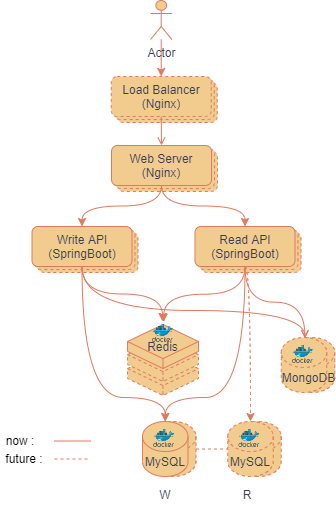

The diagram above was exported from draw.io. Its source (the exported page's mxGraphModel, read from the mxfile embedded in the PNG):
<mxGraphModel dx="865" dy="456" grid="0" gridSize="10" guides="1" tooltips="1" connect="1" arrows="1" fold="1" page="1" pageScale="1" pageWidth="2339" pageHeight="3300" background="#FFFFFF" math="0" shadow="0">
  <root>
    <mxCell id="0" />
    <mxCell id="1" parent="0" />
    <mxCell id="qQ_Xa9LyEh8_QaByh26w-84" style="edgeStyle=orthogonalEdgeStyle;curved=0;rounded=1;sketch=0;orthogonalLoop=1;jettySize=auto;html=1;exitX=1;exitY=0.5;exitDx=0;exitDy=0;exitPerimeter=0;entryX=0;entryY=0.5;entryDx=0;entryDy=0;entryPerimeter=0;fontColor=#393C56;endArrow=none;endFill=0;strokeColor=#E07A5F;fillColor=#F2CC8F;dashed=1;" edge="1" parent="1" source="qQ_Xa9LyEh8_QaByh26w-53" target="qQ_Xa9LyEh8_QaByh26w-82">
      <mxGeometry relative="1" as="geometry" />
    </mxCell>
    <mxCell id="qQ_Xa9LyEh8_QaByh26w-53" value="My" style="shape=cylinder3;whiteSpace=wrap;html=1;boundedLbl=1;backgroundOutline=1;size=15;dashed=1;rounded=1;fillColor=#F2CC8F;strokeColor=#E07A5F;fontColor=#393C56;" vertex="1" parent="1">
      <mxGeometry x="391" y="538" width="45.5" height="55" as="geometry" />
    </mxCell>
    <mxCell id="qQ_Xa9LyEh8_QaByh26w-52" value="" style="html=1;whiteSpace=wrap;shape=isoCube2;backgroundOutline=1;isoAngle=15;shadow=0;dashed=1;rounded=1;fillColor=#F2CC8F;strokeColor=#E07A5F;fontColor=#393C56;" vertex="1" parent="1">
      <mxGeometry x="368" y="468" width="71" height="44" as="geometry" />
    </mxCell>
    <mxCell id="qQ_Xa9LyEh8_QaByh26w-51" value="" style="html=1;whiteSpace=wrap;shape=isoCube2;backgroundOutline=1;isoAngle=15;shadow=0;dashed=1;rounded=1;fillColor=#F2CC8F;strokeColor=#E07A5F;fontColor=#393C56;" vertex="1" parent="1">
      <mxGeometry x="368" y="454" width="71" height="44" as="geometry" />
    </mxCell>
    <mxCell id="qQ_Xa9LyEh8_QaByh26w-2" value="Load Balancer" style="whiteSpace=wrap;html=1;dashed=1;rounded=1;fillColor=#F2CC8F;strokeColor=#E07A5F;fontColor=#393C56;" vertex="1" parent="1">
      <mxGeometry x="357.75" y="199" width="100" height="40" as="geometry" />
    </mxCell>
    <mxCell id="qQ_Xa9LyEh8_QaByh26w-5" style="edgeStyle=orthogonalEdgeStyle;orthogonalLoop=1;jettySize=auto;html=1;entryX=0.5;entryY=0;entryDx=0;entryDy=0;curved=1;labelBackgroundColor=#F4F1DE;strokeColor=#E07A5F;fontColor=#393C56;" edge="1" parent="1" source="qQ_Xa9LyEh8_QaByh26w-3" target="qQ_Xa9LyEh8_QaByh26w-7">
      <mxGeometry relative="1" as="geometry" />
    </mxCell>
    <mxCell id="qQ_Xa9LyEh8_QaByh26w-3" value="&lt;font style=&quot;font-size: 11px&quot;&gt;Actor&lt;/font&gt;" style="shape=umlActor;verticalLabelPosition=bottom;verticalAlign=top;html=1;outlineConnect=0;rounded=1;fillColor=#F2CC8F;strokeColor=#E07A5F;fontColor=#393C56;" vertex="1" parent="1">
      <mxGeometry x="391" y="117" width="21.37" height="39" as="geometry" />
    </mxCell>
    <mxCell id="qQ_Xa9LyEh8_QaByh26w-6" value="Load Balancer" style="whiteSpace=wrap;html=1;dashed=1;rounded=1;fillColor=#F2CC8F;strokeColor=#E07A5F;fontColor=#393C56;" vertex="1" parent="1">
      <mxGeometry x="354.75" y="196" width="100" height="40" as="geometry" />
    </mxCell>
    <mxCell id="qQ_Xa9LyEh8_QaByh26w-74" style="edgeStyle=orthogonalEdgeStyle;curved=1;rounded=0;orthogonalLoop=1;jettySize=auto;html=1;exitX=0.5;exitY=1;exitDx=0;exitDy=0;entryX=0.5;entryY=0;entryDx=0;entryDy=0;endArrow=open;endFill=0;labelBackgroundColor=#F4F1DE;strokeColor=#E07A5F;fontColor=#393C56;" edge="1" parent="1" source="qQ_Xa9LyEh8_QaByh26w-7" target="qQ_Xa9LyEh8_QaByh26w-10">
      <mxGeometry relative="1" as="geometry" />
    </mxCell>
    <mxCell id="qQ_Xa9LyEh8_QaByh26w-7" value="Load Balancer&lt;br&gt;(Nginx)" style="whiteSpace=wrap;html=1;dashed=1;rounded=1;fillColor=#F2CC8F;strokeColor=#E07A5F;fontColor=#393C56;" vertex="1" parent="1">
      <mxGeometry x="351.75" y="193" width="100" height="40" as="geometry" />
    </mxCell>
    <mxCell id="qQ_Xa9LyEh8_QaByh26w-8" value="Load Balancer" style="whiteSpace=wrap;html=1;dashed=1;rounded=1;fillColor=#F2CC8F;strokeColor=#E07A5F;fontColor=#393C56;" vertex="1" parent="1">
      <mxGeometry x="358" y="268" width="100" height="40" as="geometry" />
    </mxCell>
    <mxCell id="qQ_Xa9LyEh8_QaByh26w-9" value="Load Balancer" style="whiteSpace=wrap;html=1;dashed=1;rounded=1;fillColor=#F2CC8F;strokeColor=#E07A5F;fontColor=#393C56;" vertex="1" parent="1">
      <mxGeometry x="355" y="265" width="100" height="40" as="geometry" />
    </mxCell>
    <mxCell id="qQ_Xa9LyEh8_QaByh26w-36" style="edgeStyle=orthogonalEdgeStyle;orthogonalLoop=1;jettySize=auto;html=1;exitX=0.5;exitY=1;exitDx=0;exitDy=0;entryX=0.5;entryY=0;entryDx=0;entryDy=0;curved=1;labelBackgroundColor=#F4F1DE;strokeColor=#E07A5F;fontColor=#393C56;" edge="1" parent="1" source="qQ_Xa9LyEh8_QaByh26w-10" target="qQ_Xa9LyEh8_QaByh26w-17">
      <mxGeometry relative="1" as="geometry" />
    </mxCell>
    <mxCell id="qQ_Xa9LyEh8_QaByh26w-37" style="edgeStyle=orthogonalEdgeStyle;orthogonalLoop=1;jettySize=auto;html=1;exitX=0.5;exitY=1;exitDx=0;exitDy=0;entryX=0.5;entryY=0;entryDx=0;entryDy=0;curved=1;labelBackgroundColor=#F4F1DE;strokeColor=#E07A5F;fontColor=#393C56;" edge="1" parent="1" source="qQ_Xa9LyEh8_QaByh26w-10" target="qQ_Xa9LyEh8_QaByh26w-14">
      <mxGeometry relative="1" as="geometry" />
    </mxCell>
    <mxCell id="qQ_Xa9LyEh8_QaByh26w-10" value="&lt;span style=&quot;font-size: 7px&quot;&gt;Web Server&lt;br&gt;(Nginx)&lt;br&gt;&lt;/span&gt;" style="whiteSpace=wrap;html=1;rounded=1;fillColor=#F2CC8F;strokeColor=#E07A5F;fontColor=#393C56;" vertex="1" parent="1">
      <mxGeometry x="352" y="262" width="100" height="40" as="geometry" />
    </mxCell>
    <mxCell id="qQ_Xa9LyEh8_QaByh26w-12" value="Load Balancer" style="whiteSpace=wrap;html=1;dashed=1;rounded=1;fillColor=#F2CC8F;strokeColor=#E07A5F;fontColor=#393C56;" vertex="1" parent="1">
      <mxGeometry x="441.5" y="349" width="100" height="40" as="geometry" />
    </mxCell>
    <mxCell id="qQ_Xa9LyEh8_QaByh26w-13" value="Load Balancer" style="whiteSpace=wrap;html=1;dashed=1;rounded=1;fillColor=#F2CC8F;strokeColor=#E07A5F;fontColor=#393C56;" vertex="1" parent="1">
      <mxGeometry x="438.5" y="346" width="100" height="40" as="geometry" />
    </mxCell>
    <mxCell id="qQ_Xa9LyEh8_QaByh26w-29" style="edgeStyle=orthogonalEdgeStyle;orthogonalLoop=1;jettySize=auto;html=1;exitX=0.5;exitY=1;exitDx=0;exitDy=0;curved=1;labelBackgroundColor=#F4F1DE;strokeColor=#E07A5F;fontColor=#393C56;" edge="1" parent="1" source="qQ_Xa9LyEh8_QaByh26w-14">
      <mxGeometry relative="1" as="geometry">
        <mxPoint x="404.20001220703125" y="438.3999938964844" as="targetPoint" />
      </mxGeometry>
    </mxCell>
    <mxCell id="qQ_Xa9LyEh8_QaByh26w-55" style="edgeStyle=orthogonalEdgeStyle;orthogonalLoop=1;jettySize=auto;html=1;exitX=0.5;exitY=1;exitDx=0;exitDy=0;entryX=0.5;entryY=0;entryDx=0;entryDy=0;entryPerimeter=0;curved=1;labelBackgroundColor=#F4F1DE;strokeColor=#E07A5F;fontColor=#393C56;" edge="1" parent="1" source="qQ_Xa9LyEh8_QaByh26w-14" target="qQ_Xa9LyEh8_QaByh26w-41">
      <mxGeometry relative="1" as="geometry">
        <Array as="points">
          <mxPoint x="486" y="514" />
          <mxPoint x="406" y="514" />
        </Array>
      </mxGeometry>
    </mxCell>
    <mxCell id="qQ_Xa9LyEh8_QaByh26w-73" style="edgeStyle=orthogonalEdgeStyle;orthogonalLoop=1;jettySize=auto;html=1;exitX=0.5;exitY=1;exitDx=0;exitDy=0;endArrow=open;endFill=0;curved=1;labelBackgroundColor=#F4F1DE;strokeColor=#E07A5F;fontColor=#393C56;" edge="1" parent="1" source="qQ_Xa9LyEh8_QaByh26w-14">
      <mxGeometry relative="1" as="geometry">
        <mxPoint x="545.4138015220906" y="454.3448528421336" as="targetPoint" />
      </mxGeometry>
    </mxCell>
    <mxCell id="qQ_Xa9LyEh8_QaByh26w-89" style="edgeStyle=orthogonalEdgeStyle;curved=1;rounded=1;sketch=0;orthogonalLoop=1;jettySize=auto;html=1;exitX=0.5;exitY=1;exitDx=0;exitDy=0;entryX=0.5;entryY=0;entryDx=0;entryDy=0;entryPerimeter=0;dashed=1;fontColor=#393C56;endArrow=classic;endFill=1;strokeColor=#E07A5F;fillColor=#F2CC8F;" edge="1" parent="1" source="qQ_Xa9LyEh8_QaByh26w-14" target="qQ_Xa9LyEh8_QaByh26w-82">
      <mxGeometry relative="1" as="geometry">
        <Array as="points">
          <mxPoint x="491" y="383" />
        </Array>
      </mxGeometry>
    </mxCell>
    <mxCell id="qQ_Xa9LyEh8_QaByh26w-14" value="Read API&lt;br&gt;&lt;span style=&quot;font-size: x-small&quot;&gt;(SpringBoot)&lt;/span&gt;" style="whiteSpace=wrap;html=1;rounded=1;fillColor=#F2CC8F;strokeColor=#E07A5F;fontColor=#393C56;" vertex="1" parent="1">
      <mxGeometry x="435.5" y="343" width="100" height="40" as="geometry" />
    </mxCell>
    <mxCell id="qQ_Xa9LyEh8_QaByh26w-15" value="Load Balancer" style="whiteSpace=wrap;html=1;dashed=1;rounded=1;fillColor=#F2CC8F;strokeColor=#E07A5F;fontColor=#393C56;" vertex="1" parent="1">
      <mxGeometry x="278.5" y="349" width="100" height="40" as="geometry" />
    </mxCell>
    <mxCell id="qQ_Xa9LyEh8_QaByh26w-16" value="Load Balancer" style="whiteSpace=wrap;html=1;dashed=1;rounded=1;fillColor=#F2CC8F;strokeColor=#E07A5F;fontColor=#393C56;" vertex="1" parent="1">
      <mxGeometry x="275.5" y="346" width="100" height="40" as="geometry" />
    </mxCell>
    <mxCell id="qQ_Xa9LyEh8_QaByh26w-28" style="edgeStyle=orthogonalEdgeStyle;orthogonalLoop=1;jettySize=auto;html=1;exitX=0.5;exitY=1;exitDx=0;exitDy=0;curved=1;labelBackgroundColor=#F4F1DE;strokeColor=#E07A5F;fontColor=#393C56;" edge="1" parent="1" source="qQ_Xa9LyEh8_QaByh26w-17">
      <mxGeometry relative="1" as="geometry">
        <mxPoint x="403" y="438" as="targetPoint" />
      </mxGeometry>
    </mxCell>
    <mxCell id="qQ_Xa9LyEh8_QaByh26w-54" style="edgeStyle=orthogonalEdgeStyle;orthogonalLoop=1;jettySize=auto;html=1;exitX=0.5;exitY=1;exitDx=0;exitDy=0;entryX=0.5;entryY=0;entryDx=0;entryDy=0;entryPerimeter=0;curved=1;labelBackgroundColor=#F4F1DE;strokeColor=#E07A5F;fontColor=#393C56;" edge="1" parent="1" source="qQ_Xa9LyEh8_QaByh26w-17" target="qQ_Xa9LyEh8_QaByh26w-41">
      <mxGeometry relative="1" as="geometry">
        <Array as="points">
          <mxPoint x="323" y="514" />
          <mxPoint x="406" y="514" />
        </Array>
      </mxGeometry>
    </mxCell>
    <mxCell id="qQ_Xa9LyEh8_QaByh26w-72" style="edgeStyle=orthogonalEdgeStyle;orthogonalLoop=1;jettySize=auto;html=1;exitX=0.5;exitY=1;exitDx=0;exitDy=0;entryX=0.5;entryY=0;entryDx=0;entryDy=0;entryPerimeter=0;endArrow=open;endFill=0;curved=1;labelBackgroundColor=#F4F1DE;strokeColor=#E07A5F;fontColor=#393C56;" edge="1" parent="1" source="qQ_Xa9LyEh8_QaByh26w-17">
      <mxGeometry relative="1" as="geometry">
        <mxPoint x="545.5" y="455" as="targetPoint" />
        <Array as="points">
          <mxPoint x="323" y="427" />
          <mxPoint x="545" y="427" />
        </Array>
      </mxGeometry>
    </mxCell>
    <mxCell id="qQ_Xa9LyEh8_QaByh26w-17" value="Write API&lt;br style=&quot;font-size: 7px&quot;&gt;&lt;font size=&quot;1&quot;&gt;(SpringBoot)&lt;/font&gt;" style="whiteSpace=wrap;html=1;rounded=1;fillColor=#F2CC8F;strokeColor=#E07A5F;fontColor=#393C56;" vertex="1" parent="1">
      <mxGeometry x="272.5" y="343" width="100" height="40" as="geometry" />
    </mxCell>
    <mxCell id="qQ_Xa9LyEh8_QaByh26w-41" value="MySQL" style="shape=cylinder3;whiteSpace=wrap;html=1;boundedLbl=1;backgroundOutline=1;size=15;rounded=1;fillColor=#F2CC8F;strokeColor=#E07A5F;fontColor=#393C56;" vertex="1" parent="1">
      <mxGeometry x="383" y="538" width="45.5" height="55" as="geometry" />
    </mxCell>
    <mxCell id="qQ_Xa9LyEh8_QaByh26w-48" value="Redis" style="html=1;whiteSpace=wrap;shape=isoCube2;backgroundOutline=1;isoAngle=15;shadow=0;rounded=1;fillColor=#F2CC8F;strokeColor=#E07A5F;fontColor=#393C56;" vertex="1" parent="1">
      <mxGeometry x="368" y="441" width="71" height="44" as="geometry" />
    </mxCell>
    <mxCell id="qQ_Xa9LyEh8_QaByh26w-56" value="" style="aspect=fixed;html=1;points=[];align=center;image;fontSize=12;image=img/lib/mscae/Docker.svg;shadow=0;dashed=1;rounded=1;labelBackgroundColor=#F4F1DE;fillColor=#F2CC8F;strokeColor=#E07A5F;fontColor=#393C56;" vertex="1" parent="1">
      <mxGeometry x="394.08" y="546" width="21.34" height="17.5" as="geometry" />
    </mxCell>
    <mxCell id="qQ_Xa9LyEh8_QaByh26w-57" value="" style="aspect=fixed;html=1;points=[];align=center;image;fontSize=12;image=img/lib/mscae/Docker.svg;shadow=0;dashed=1;rounded=1;labelBackgroundColor=#F4F1DE;fillColor=#F2CC8F;strokeColor=#E07A5F;fontColor=#393C56;" vertex="1" parent="1">
      <mxGeometry x="392.83" y="441" width="21.34" height="17.5" as="geometry" />
    </mxCell>
    <mxCell id="qQ_Xa9LyEh8_QaByh26w-62" value="W" style="text;html=1;strokeColor=none;fillColor=none;align=center;verticalAlign=middle;whiteSpace=wrap;shadow=0;dashed=1;rounded=1;fontColor=#393C56;" vertex="1" parent="1">
      <mxGeometry x="386" y="601" width="40" height="20" as="geometry" />
    </mxCell>
    <mxCell id="qQ_Xa9LyEh8_QaByh26w-63" value="R" style="text;html=1;strokeColor=none;fillColor=none;align=center;verticalAlign=middle;whiteSpace=wrap;shadow=0;dashed=1;rounded=1;fontColor=#393C56;" vertex="1" parent="1">
      <mxGeometry x="468.25" y="601" width="40" height="20" as="geometry" />
    </mxCell>
    <mxCell id="qQ_Xa9LyEh8_QaByh26w-75" value="" style="endArrow=none;html=1;fontColor=#393C56;labelBackgroundColor=#F4F1DE;strokeColor=#E07A5F;" edge="1" parent="1">
      <mxGeometry width="50" height="50" relative="1" as="geometry">
        <mxPoint x="295" y="557.5" as="sourcePoint" />
        <mxPoint x="331" y="557.5" as="targetPoint" />
      </mxGeometry>
    </mxCell>
    <mxCell id="qQ_Xa9LyEh8_QaByh26w-77" value="&lt;font color=&quot;#000000&quot;&gt;now :&lt;/font&gt;" style="text;html=1;strokeColor=none;fillColor=none;align=center;verticalAlign=middle;whiteSpace=wrap;rounded=0;shadow=0;dashed=1;fontColor=#393C56;" vertex="1" parent="1">
      <mxGeometry x="241" y="547" width="40" height="20" as="geometry" />
    </mxCell>
    <mxCell id="qQ_Xa9LyEh8_QaByh26w-78" value="" style="endArrow=none;html=1;fontColor=#393C56;dashed=1;labelBackgroundColor=#F4F1DE;strokeColor=#E07A5F;" edge="1" parent="1">
      <mxGeometry width="50" height="50" relative="1" as="geometry">
        <mxPoint x="295" y="575.5" as="sourcePoint" />
        <mxPoint x="331" y="575.5" as="targetPoint" />
      </mxGeometry>
    </mxCell>
    <mxCell id="qQ_Xa9LyEh8_QaByh26w-79" value="&lt;font color=&quot;#000000&quot;&gt;future :&lt;/font&gt;" style="text;html=1;strokeColor=none;fillColor=none;align=center;verticalAlign=middle;whiteSpace=wrap;rounded=0;shadow=0;dashed=1;fontColor=#393C56;" vertex="1" parent="1">
      <mxGeometry x="244" y="565" width="42" height="20" as="geometry" />
    </mxCell>
    <mxCell id="qQ_Xa9LyEh8_QaByh26w-81" value="My" style="shape=cylinder3;whiteSpace=wrap;html=1;boundedLbl=1;backgroundOutline=1;size=15;dashed=1;rounded=1;fillColor=#F2CC8F;strokeColor=#E07A5F;fontColor=#393C56;" vertex="1" parent="1">
      <mxGeometry x="476.25" y="538" width="45.5" height="55" as="geometry" />
    </mxCell>
    <mxCell id="qQ_Xa9LyEh8_QaByh26w-82" value="MySQL" style="shape=cylinder3;whiteSpace=wrap;html=1;boundedLbl=1;backgroundOutline=1;size=15;rounded=1;fillColor=#F2CC8F;strokeColor=#E07A5F;fontColor=#393C56;dashed=1;" vertex="1" parent="1">
      <mxGeometry x="468.25" y="538" width="45.5" height="55" as="geometry" />
    </mxCell>
    <mxCell id="qQ_Xa9LyEh8_QaByh26w-83" value="" style="aspect=fixed;html=1;points=[];align=center;image;fontSize=12;image=img/lib/mscae/Docker.svg;shadow=0;dashed=1;rounded=1;labelBackgroundColor=#F4F1DE;fillColor=#F2CC8F;strokeColor=#E07A5F;fontColor=#393C56;" vertex="1" parent="1">
      <mxGeometry x="479.33" y="546" width="21.34" height="17.5" as="geometry" />
    </mxCell>
    <mxCell id="qQ_Xa9LyEh8_QaByh26w-85" value="My" style="shape=cylinder3;whiteSpace=wrap;html=1;boundedLbl=1;backgroundOutline=1;size=15;dashed=1;rounded=1;fillColor=#F2CC8F;strokeColor=#E07A5F;fontColor=#393C56;" vertex="1" parent="1">
      <mxGeometry x="529.75" y="454" width="45.5" height="55" as="geometry" />
    </mxCell>
    <mxCell id="qQ_Xa9LyEh8_QaByh26w-86" value="" style="shape=cylinder3;whiteSpace=wrap;html=1;boundedLbl=1;backgroundOutline=1;size=15;rounded=1;fillColor=#F2CC8F;strokeColor=#E07A5F;fontColor=#393C56;dashed=1;" vertex="1" parent="1">
      <mxGeometry x="521.75" y="454" width="45.5" height="55" as="geometry" />
    </mxCell>
    <mxCell id="qQ_Xa9LyEh8_QaByh26w-87" value="" style="aspect=fixed;html=1;points=[];align=center;image;fontSize=12;image=img/lib/mscae/Docker.svg;shadow=0;dashed=1;rounded=1;labelBackgroundColor=#F4F1DE;fillColor=#F2CC8F;strokeColor=#E07A5F;fontColor=#393C56;" vertex="1" parent="1">
      <mxGeometry x="532.8299999999999" y="462" width="21.34" height="17.5" as="geometry" />
    </mxCell>
    <mxCell id="qQ_Xa9LyEh8_QaByh26w-88" value="&lt;font style=&quot;font-size: 10px;&quot;&gt;MongoDB&lt;/font&gt;" style="text;html=1;strokeColor=none;fillColor=none;align=center;verticalAlign=middle;whiteSpace=wrap;rounded=0;dashed=1;sketch=0;fontColor=#393C56;fontSize=10;" vertex="1" parent="1">
      <mxGeometry x="530" y="485" width="39" height="17" as="geometry" />
    </mxCell>
  </root>
</mxGraphModel>